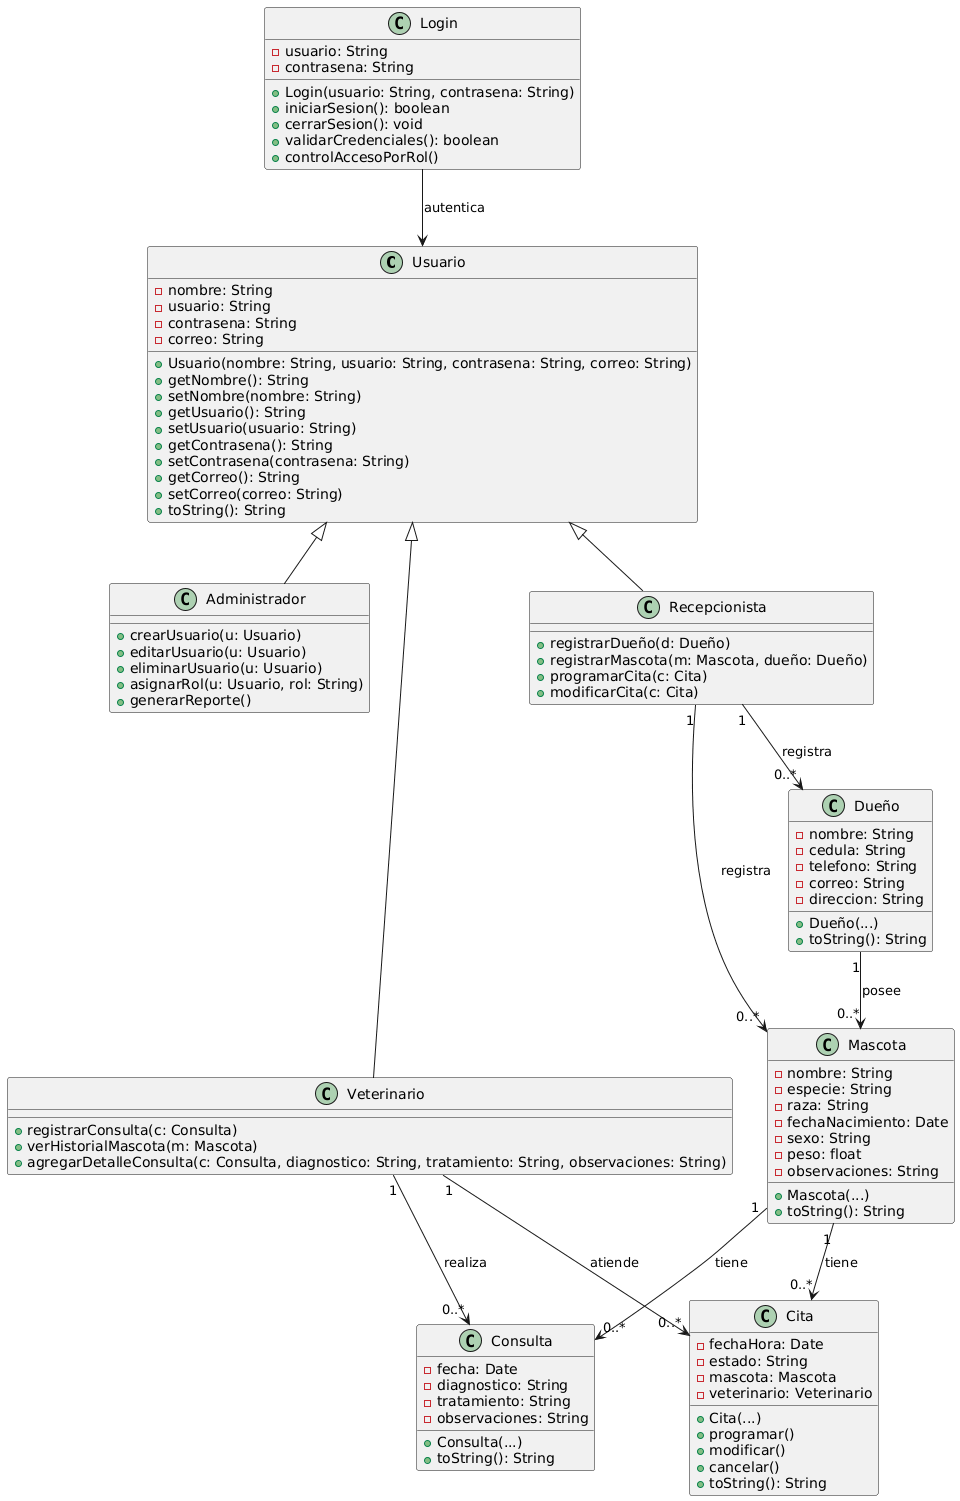

The diagram above was rendered by PlantUML. Its source (embedded in the PNG):
@startuml
' =========================================================
' ===================== USUARIOS Y LOGIN =================
' =========================================================

class Usuario {
    - nombre: String
    - usuario: String
    - contrasena: String
    - correo: String
    + Usuario(nombre: String, usuario: String, contrasena: String, correo: String)
    + getNombre(): String
    + setNombre(nombre: String)
    + getUsuario(): String
    + setUsuario(usuario: String)
    + getContrasena(): String
    + setContrasena(contrasena: String)
    + getCorreo(): String
    + setCorreo(correo: String)
    + toString(): String
}

class Login {
    - usuario: String
    - contrasena: String
    + Login(usuario: String, contrasena: String)
    + iniciarSesion(): boolean
    + cerrarSesion(): void
    + validarCredenciales(): boolean
    + controlAccesoPorRol()
}

Login --> Usuario : autentica

' ----------------- Roles -----------------
class Administrador {
    + crearUsuario(u: Usuario)
    + editarUsuario(u: Usuario)
    + eliminarUsuario(u: Usuario)
    + asignarRol(u: Usuario, rol: String)
    + generarReporte()
}

class Veterinario {
    + registrarConsulta(c: Consulta)
    + verHistorialMascota(m: Mascota)
    + agregarDetalleConsulta(c: Consulta, diagnostico: String, tratamiento: String, observaciones: String)
}

class Recepcionista {
    + registrarDueño(d: Dueño)
    + registrarMascota(m: Mascota, dueño: Dueño)
    + programarCita(c: Cita)
    + modificarCita(c: Cita)
}

Usuario <|-- Administrador
Usuario <|-- Veterinario
Usuario <|-- Recepcionista

' =========================================================
' ===================== DUEÑOS Y MASCOTAS =================
' =========================================================

class Dueño {
    - nombre: String
    - cedula: String
    - telefono: String
    - correo: String
    - direccion: String
    + Dueño(...)
    + toString(): String
}

class Mascota {
    - nombre: String
    - especie: String
    - raza: String
    - fechaNacimiento: Date
    - sexo: String
    - peso: float
    - observaciones: String
    + Mascota(...)
    + toString(): String
}

Recepcionista "1" --> "0..*" Dueño : registra
Recepcionista "1" --> "0..*" Mascota : registra
Dueño "1" --> "0..*" Mascota : posee

' =========================================================
' ===================== CONSULTAS =========================
' =========================================================

class Consulta {
    - fecha: Date
    - diagnostico: String
    - tratamiento: String
    - observaciones: String
    + Consulta(...)
    + toString(): String
}

Mascota "1" --> "0..*" Consulta : tiene
Veterinario "1" --> "0..*" Consulta : realiza

' =========================================================
' ===================== CITAS =============================
' =========================================================

class Cita {
    - fechaHora: Date
    - estado: String
    - mascota: Mascota
    - veterinario: Veterinario
    + Cita(...)
    + programar()
    + modificar()
    + cancelar()
    + toString(): String
}

Mascota "1" --> "0..*" Cita : tiene
Veterinario "1" --> "0..*" Cita : atiende
@enduml